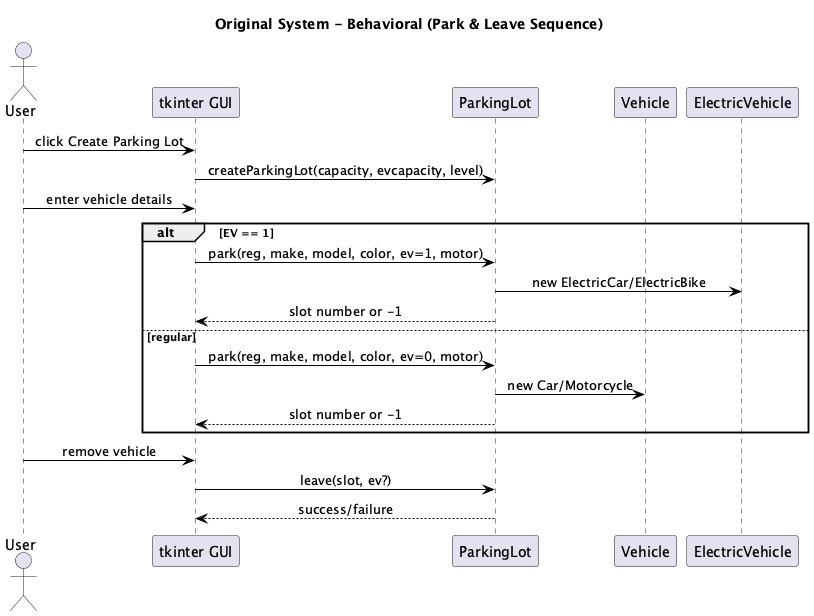

The diagram above was rendered by PlantUML. Its source (embedded in the PNG):
@startuml
skinparam arrowColor Black
skinparam sequenceMessageAlign center

title Original System - Behavioral (Park & Leave Sequence)

actor User
participant GUI as "tkinter GUI"
participant ParkingLot
participant Vehicle
participant ElectricVehicle as EV

User -> GUI : click Create Parking Lot
GUI -> ParkingLot : createParkingLot(capacity, evcapacity, level)

User -> GUI : enter vehicle details
alt EV == 1
  GUI -> ParkingLot : park(reg, make, model, color, ev=1, motor)
  ParkingLot -> EV : new ElectricCar/ElectricBike
  ParkingLot --> GUI : slot number or -1
else regular
  GUI -> ParkingLot : park(reg, make, model, color, ev=0, motor)
  ParkingLot -> Vehicle : new Car/Motorcycle
  ParkingLot --> GUI : slot number or -1
end

User -> GUI : remove vehicle
GUI -> ParkingLot : leave(slot, ev?)
ParkingLot --> GUI : success/failure
@enduml